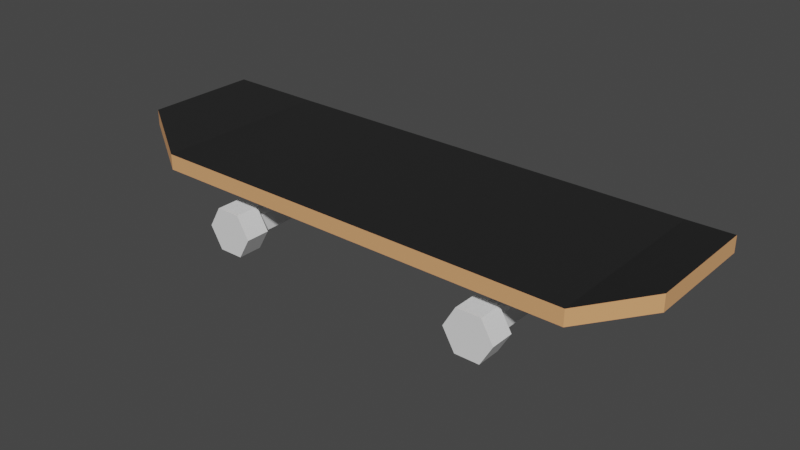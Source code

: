 # Source: Skateboard_-_Copy.blend  (saved by Blender 3.6.11; exported with 4.5.12 LTS)
import bpy
from mathutils import Matrix  # noqa: F401  (used for matrix-valued properties, if any)

bpy.ops.wm.read_factory_settings(use_empty=True)
scene = bpy.context.scene
scene.name = 'Scene'

# ---- collections
col_collection = bpy.data.collections.new('Collection'); scene.collection.children.link(col_collection)

# ---- materials (node trees are filled in below, after node groups)
mat_griptape = bpy.data.materials.new('Griptape')
mat_griptape.use_transparent_shadow = False
mat_wood = bpy.data.materials.new('Wood')
mat_wood.use_transparent_shadow = False

# ---- material node trees
mat_griptape.use_nodes = True; mat_griptape.node_tree.nodes.clear()
_N = mat_griptape.node_tree.nodes; _L = mat_griptape.node_tree.links
n0 = _N.new('ShaderNodeBsdfPrincipled'); n0.name = 'Principled BSDF'; n0.location = (10, 300)
n0.distribution = 'GGX'
n0.subsurface_method = 'RANDOM_WALK_SKIN'
n0.inputs[0].default_value = (0.01668, 0.01668, 0.01668, 1.0)
n0.inputs[2].default_value = 0.4182
n0.inputs[3].default_value = 1.45
n0.inputs[27].default_value = (0.0, 0.0, 0.0, 1.0)
n0.inputs[28].default_value = 1.0
n1 = _N.new('ShaderNodeOutputMaterial'); n1.name = 'Material Output'; n1.location = (300, 300)
_L.new(n0.outputs[0], n1.inputs[0])
n1.is_active_output = True
mat_wood.use_nodes = True; mat_wood.node_tree.nodes.clear()
_N = mat_wood.node_tree.nodes; _L = mat_wood.node_tree.links
n0 = _N.new('ShaderNodeBsdfPrincipled'); n0.name = 'Principled BSDF'; n0.location = (10, 300)
n0.distribution = 'GGX'
n0.subsurface_method = 'RANDOM_WALK_SKIN'
n0.inputs[0].default_value = (0.7589, 0.3676, 0.1551, 1.0)
n0.inputs[2].default_value = 1.0
n0.inputs[3].default_value = 1.45
n0.inputs[27].default_value = (0.0, 0.0, 0.0, 1.0)
n0.inputs[28].default_value = 1.0
n1 = _N.new('ShaderNodeOutputMaterial'); n1.name = 'Material Output'; n1.location = (300, 300)
_L.new(n0.outputs[0], n1.inputs[0])
n1.is_active_output = True

# ---- world
world_world = bpy.data.worlds.new('World'); scene.world = world_world
world_world.use_nodes = True; world_world.node_tree.nodes.clear()
_N = world_world.node_tree.nodes; _L = world_world.node_tree.links
n0 = _N.new('ShaderNodeOutputWorld'); n0.name = 'World Output'; n0.location = (300, 300)
n1 = _N.new('ShaderNodeBackground'); n1.name = 'Background'; n1.location = (10, 300)
n1.inputs[0].default_value = (0.05088, 0.05088, 0.05088, 1.0)
_L.new(n1.outputs[0], n0.inputs[0])
n0.is_active_output = True
world_world.color = (0.05088, 0.05088, 0.05088)
world_world.use_sun_shadow = False
world_world.sun_shadow_jitter_overblur = 0.0

# ---- meshes
me_cube = bpy.data.meshes.new('Cube')
me_cube.from_pydata([(2.982, 7.823, 0.05337), (2.982, 7.823, -0.05337), (2.982, -7.823, 0.05337), (2.982, -7.823, -0.05337), (-2.982, 7.823, 0.05337), (-2.982, 7.823, -0.05337), (-2.982, -7.823, 0.05337), (-2.982, -7.823, -0.05337), (-2.982, -11.67, -0.05337), (-2.982, -11.67, 0.05337), (2.982, -11.67, 0.05337), (2.982, -11.67, -0.05337), (2.982, -9.749, -0.05337), (-2.982, -9.749, -0.05337), (-2.982, -9.749, 0.05337), (2.982, -9.749, 0.05337), (6.676e-06, -8.182, -1.232), (6.676e-06, -8.182, 0.1551), (6.676e-06, 8.182, -1.232), (6.676e-06, 8.182, 0.1551), (19.14, -8.182, -1.232), (19.14, 8.182, -1.232), (24.39, -5.063, 0.4702), (24.39, 5.063, 0.4702), (4.785, -8.182, -1.232), (9.571, -8.182, -1.232), (14.36, -8.182, -1.232), (14.36, 8.182, -1.232), (9.571, 8.182, -1.232), (4.785, 8.182, -1.232), (19.14, -2.727, -1.232), (19.14, 2.727, -1.232), (6.676e-06, -2.727, 0.1551), (6.676e-06, 2.727, 0.1551), (6.676e-06, 2.727, -1.232), (6.676e-06, -2.727, -1.232), (24.39, -1.688, 0.4702), (24.39, 1.688, 0.4702), (4.785, 2.727, -1.232), (4.785, -2.727, -1.232), (9.571, 2.727, -1.232), (9.571, -2.727, -1.232), (14.36, 2.727, -1.232), (14.36, -2.727, -1.232)], [], [(34, 33, 19, 18), (31, 21, 23, 37), (43, 30, 20, 26), (35, 39, 24, 16), (39, 41, 25, 24), (41, 43, 26, 25), (28, 27, 42, 40), (29, 28, 40, 38), (38, 40, 41, 39), (18, 29, 38, 34), (34, 38, 39, 35), (27, 21, 31, 42), (42, 31, 30, 43), (20, 30, 36, 22), (30, 31, 37, 36), (16, 17, 32, 35), (35, 32, 33, 34)])
_uv = me_cube.uv_layers.new(name='UVMap')
_uv.uv.foreach_set('vector', [0.375, 0.1667, 0.625, 0.1667, 0.625, 0.25, 0.375, 0.25, 0.375, 0.5833, 0.375, 0.5, 0.375, 0.5, 0.375, 0.5833, 0.3125, 0.6667, 0.375, 0.6667, 0.375, 0.75, 0.3125, 0.75, 0.125, 0.6667, 0.1875, 0.6667, 0.1875, 0.75, 0.125, 0.75, 0.1875, 0.6667, 0.25, 0.6667, 0.25, 0.75, 0.1875, 0.75, 0.25, 0.6667, 0.3125, 0.6667, 0.3125, 0.75, 0.25, 0.75, 0.25, 0.5, 0.3125, 0.5, 0.3125, 0.5833, 0.25, 0.5833, 0.1875, 0.5, 0.25, 0.5, 0.25, 0.5833, 0.1875, 0.5833, 0.1875, 0.5833, 0.25, 0.5833, 0.25, 0.6667, 0.1875, 0.6667, 0.125, 0.5, 0.1875, 0.5, 0.1875, 0.5833, 0.125, 0.5833, 0.125, 0.5833, 0.1875, 0.5833, 0.1875, 0.6667, 0.125, 0.6667, 0.3125, 0.5, 0.375, 0.5, 0.375, 0.5833, 0.3125, 0.5833, 0.3125, 0.5833, 0.375, 0.5833, 0.375, 0.6667, 0.3125, 0.6667, 0.375, 0.75, 0.375, 0.6667, 0.375, 0.6667, 0.375, 0.75, 0.375, 0.6667, 0.375, 0.5833, 0.375, 0.5833, 0.375, 0.6667, 0.375, 0.0, 0.625, 0.0, 0.625, 0.08333, 0.375, 0.08333, 0.375, 0.08333, 0.625, 0.08333, 0.625, 0.1667, 0.375, 0.1667])
me_cube.materials.append(None)
me_cube.use_mirror_vertex_groups = False
me_cube.update()
me_cube_001 = bpy.data.meshes.new('Cube.001')
me_cube_001.from_pydata([(9.571, 2.727, -1.232), (9.571, -2.727, -1.232), (14.36, 2.727, -1.232), (14.36, -2.727, -1.232), (11.06, 1.03, -3.86), (11.06, -1.03, -3.86), (12.87, 1.03, -3.86), (12.87, -1.03, -3.86), (11.06, 1.03, -5.365), (11.06, -1.03, -5.365), (12.87, 1.03, -5.365), (12.87, -1.03, -5.365), (12.87, 1.03, -3.86), (11.06, 1.03, -3.86), (12.87, 1.03, -5.365), (11.06, 1.03, -5.365), (12.87, 1.03, -3.86), (11.06, 1.03, -3.86), (12.87, 1.03, -5.365), (11.06, 1.03, -5.365), (12.87, 7.576, -3.86), (11.06, 7.576, -3.86), (12.87, 7.576, -5.365), (11.06, 7.576, -5.365), (12.87, -7.576, -3.86), (11.06, -7.576, -3.86), (12.87, -7.576, -5.365), (11.06, -7.576, -5.365)], [], [(0, 2, 6, 4), (5, 4, 8, 9), (3, 1, 5, 7), (2, 3, 7, 6), (1, 0, 4, 5), (8, 10, 11, 9), (9, 11, 26, 27), (6, 7, 11, 10), (8, 4, 13, 15), (15, 13, 17, 19), (10, 8, 15, 14), (6, 10, 14, 12), (4, 6, 12, 13), (16, 18, 22, 20), (13, 12, 16, 17), (12, 14, 18, 16), (14, 15, 19, 18), (21, 20, 22, 23), (18, 19, 23, 22), (19, 17, 21, 23), (17, 16, 20, 21), (24, 25, 27, 26), (7, 5, 25, 24), (11, 7, 24, 26), (5, 9, 27, 25)])
_uv = me_cube_001.uv_layers.new(name='UVMap')
_uv.uv.foreach_set('vector', [0.25, 0.5833, 0.3125, 0.5833, 0.3125, 0.5833, 0.25, 0.5833, 0.25, 0.6667, 0.25, 0.5833, 0.25, 0.5833, 0.25, 0.6667, 0.3125, 0.6667, 0.25, 0.6667, 0.25, 0.6667, 0.3125, 0.6667, 0.3125, 0.5833, 0.3125, 0.6667, 0.3125, 0.6667, 0.3125, 0.5833, 0.25, 0.6667, 0.25, 0.5833, 0.25, 0.5833, 0.25, 0.6667, 0.25, 0.5833, 0.3125, 0.5833, 0.3125, 0.6667, 0.25, 0.6667, 0.25, 0.6667, 0.3125, 0.6667, 0.3125, 0.6667, 0.25, 0.6667, 0.3125, 0.5833, 0.3125, 0.6667, 0.3125, 0.6667, 0.3125, 0.5833, 0.25, 0.5833, 0.25, 0.5833, 0.25, 0.5833, 0.25, 0.5833, 0.25, 0.5833, 0.25, 0.5833, 0.25, 0.5833, 0.25, 0.5833, 0.3125, 0.5833, 0.25, 0.5833, 0.25, 0.5833, 0.3125, 0.5833, 0.3125, 0.5833, 0.3125, 0.5833, 0.3125, 0.5833, 0.3125, 0.5833, 0.25, 0.5833, 0.3125, 0.5833, 0.3125, 0.5833, 0.25, 0.5833, 0.3125, 0.5833, 0.3125, 0.5833, 0.3125, 0.5833, 0.3125, 0.5833, 0.25, 0.5833, 0.3125, 0.5833, 0.3125, 0.5833, 0.25, 0.5833, 0.3125, 0.5833, 0.3125, 0.5833, 0.3125, 0.5833, 0.3125, 0.5833, 0.3125, 0.5833, 0.25, 0.5833, 0.25, 0.5833, 0.3125, 0.5833, 0.25, 0.5833, 0.3125, 0.5833, 0.3125, 0.5833, 0.25, 0.5833, 0.3125, 0.5833, 0.25, 0.5833, 0.25, 0.5833, 0.3125, 0.5833, 0.25, 0.5833, 0.25, 0.5833, 0.25, 0.5833, 0.25, 0.5833, 0.25, 0.5833, 0.3125, 0.5833, 0.3125, 0.5833, 0.25, 0.5833, 0.3125, 0.6667, 0.25, 0.6667, 0.25, 0.6667, 0.3125, 0.6667, 0.3125, 0.6667, 0.25, 0.6667, 0.25, 0.6667, 0.3125, 0.6667, 0.3125, 0.6667, 0.3125, 0.6667, 0.3125, 0.6667, 0.3125, 0.6667, 0.25, 0.6667, 0.25, 0.6667, 0.25, 0.6667, 0.25, 0.6667])
me_cube_001.materials.append(None)
me_cube_001.use_mirror_vertex_groups = False
me_cube_001.update()
me_cube_002 = bpy.data.meshes.new('Cube.002')
me_cube_002.from_pydata([(6.676e-06, -8.182, 0.1551), (6.676e-06, 8.182, 0.1551), (19.14, -8.182, 0.1551), (19.14, 8.182, 0.1551), (24.39, -5.063, 1.857), (24.39, 5.063, 1.857), (14.36, -8.182, 0.1551), (9.571, -8.182, 0.1551), (4.785, -8.182, 0.1551), (4.785, 8.182, 0.1551), (9.571, 8.182, 0.1551), (14.36, 8.182, 0.1551), (19.14, 2.727, 0.1551), (19.14, -2.727, 0.1551), (6.676e-06, -2.727, 0.1551), (6.676e-06, 2.727, 0.1551), (24.39, 1.688, 1.857), (24.39, -1.688, 1.857), (14.36, 2.727, 0.1551), (14.36, -2.727, 0.1551), (9.571, 2.727, 0.1551), (9.571, -2.727, 0.1551), (4.785, 2.727, 0.1551), (4.785, -2.727, 0.1551)], [], [(23, 14, 0, 8), (13, 2, 4, 17), (13, 19, 6, 2), (19, 21, 7, 6), (21, 23, 8, 7), (10, 9, 22, 20), (20, 22, 23, 21), (11, 10, 20, 18), (18, 20, 21, 19), (3, 11, 18, 12), (12, 18, 19, 13), (3, 12, 16, 5), (12, 13, 17, 16), (9, 1, 15, 22), (22, 15, 14, 23)])
_uv = me_cube_002.uv_layers.new(name='UVMap')
_uv.uv.foreach_set('vector', [0.8125, 0.6667, 0.875, 0.6667, 0.875, 0.75, 0.8125, 0.75, 0.625, 0.6667, 0.625, 0.75, 0.625, 0.75, 0.625, 0.6667, 0.625, 0.6667, 0.6875, 0.6667, 0.6875, 0.75, 0.625, 0.75, 0.6875, 0.6667, 0.75, 0.6667, 0.75, 0.75, 0.6875, 0.75, 0.75, 0.6667, 0.8125, 0.6667, 0.8125, 0.75, 0.75, 0.75, 0.75, 0.5, 0.8125, 0.5, 0.8125, 0.5833, 0.75, 0.5833, 0.75, 0.5833, 0.8125, 0.5833, 0.8125, 0.6667, 0.75, 0.6667, 0.6875, 0.5, 0.75, 0.5, 0.75, 0.5833, 0.6875, 0.5833, 0.6875, 0.5833, 0.75, 0.5833, 0.75, 0.6667, 0.6875, 0.6667, 0.625, 0.5, 0.6875, 0.5, 0.6875, 0.5833, 0.625, 0.5833, 0.625, 0.5833, 0.6875, 0.5833, 0.6875, 0.6667, 0.625, 0.6667, 0.625, 0.5, 0.625, 0.5833, 0.625, 0.5833, 0.625, 0.5, 0.625, 0.5833, 0.625, 0.6667, 0.625, 0.6667, 0.625, 0.5833, 0.8125, 0.5, 0.875, 0.5, 0.875, 0.5833, 0.8125, 0.5833, 0.8125, 0.5833, 0.875, 0.5833, 0.875, 0.6667, 0.8125, 0.6667])
me_cube_002.materials.append(mat_griptape)
me_cube_002.use_mirror_vertex_groups = False
me_cube_002.update()
me_cube_003 = bpy.data.meshes.new('Cube.003')
me_cube_003.from_pydata([(6.676e-06, -8.182, -1.232), (6.676e-06, -8.182, 0.1551), (6.676e-06, 8.182, -1.232), (6.676e-06, 8.182, 0.1551), (19.14, -8.182, -1.232), (19.14, -8.182, 0.1551), (19.14, 8.182, -1.232), (19.14, 8.182, 0.1551), (24.39, -5.063, 1.857), (24.39, -5.063, 0.4702), (24.39, 5.063, 1.857), (24.39, 5.063, 0.4702), (14.36, -8.182, 0.1551), (9.571, -8.182, 0.1551), (4.785, -8.182, 0.1551), (4.785, -8.182, -1.232), (9.571, -8.182, -1.232), (14.36, -8.182, -1.232), (4.785, 8.182, 0.1551), (9.571, 8.182, 0.1551), (14.36, 8.182, 0.1551), (14.36, 8.182, -1.232), (9.571, 8.182, -1.232), (4.785, 8.182, -1.232), (24.39, 1.688, 1.857), (24.39, -1.688, 1.857), (24.39, -1.688, 0.4702), (24.39, 1.688, 0.4702)], [], [(15, 14, 1, 0), (21, 20, 7, 6), (26, 25, 8, 9), (5, 4, 9, 8), (6, 7, 10, 11), (2, 3, 18, 23), (23, 18, 19, 22), (22, 19, 20, 21), (4, 5, 12, 17), (17, 12, 13, 16), (16, 13, 14, 15), (11, 10, 24, 27), (27, 24, 25, 26)])
_uv = me_cube_003.uv_layers.new(name='UVMap')
_uv.uv.foreach_set('vector', [0.375, 0.4375, 0.625, 0.4375, 0.625, 0.5, 0.375, 0.5, 0.375, 0.6875, 0.625, 0.6875, 0.625, 0.75, 0.375, 0.75, 0.375, 0.9167, 0.625, 0.9167, 0.625, 1.0, 0.375, 1.0, 0.625, 0.25, 0.375, 0.25, 0.375, 0.25, 0.625, 0.25, 0.375, 0.75, 0.625, 0.75, 0.625, 0.75, 0.375, 0.75, 0.375, 0.5, 0.625, 0.5, 0.625, 0.5625, 0.375, 0.5625, 0.375, 0.5625, 0.625, 0.5625, 0.625, 0.625, 0.375, 0.625, 0.375, 0.625, 0.625, 0.625, 0.625, 0.6875, 0.375, 0.6875, 0.375, 0.25, 0.625, 0.25, 0.625, 0.3125, 0.375, 0.3125, 0.375, 0.3125, 0.625, 0.3125, 0.625, 0.375, 0.375, 0.375, 0.375, 0.375, 0.625, 0.375, 0.625, 0.4375, 0.375, 0.4375, 0.375, 0.75, 0.625, 0.75, 0.625, 0.8333, 0.375, 0.8333, 0.375, 0.8333, 0.625, 0.8333, 0.625, 0.9167, 0.375, 0.9167])
me_cube_003.materials.append(mat_wood)
me_cube_003.use_mirror_vertex_groups = False
me_cube_003.update()
me_cylinder_001 = bpy.data.meshes.new('Cylinder.001')
me_cylinder_001.from_pydata([(0.0, 0.16, -0.08), (0.0, 0.16, 0.08), (0.1386, 0.08, -0.08), (0.1386, 0.08, 0.08), (0.1386, -0.08, -0.08), (0.1386, -0.08, 0.08), (0.0, -0.16, -0.08), (0.0, -0.16, 0.08), (-0.1386, -0.08, -0.08), (-0.1386, -0.08, 0.08), (-0.1386, 0.08, -0.08), (-0.1386, 0.08, 0.08)], [], [(0, 1, 3, 2), (2, 3, 5, 4), (4, 5, 7, 6), (6, 7, 9, 8), (3, 1, 11, 9, 7, 5), (8, 9, 11, 10), (10, 11, 1, 0), (0, 2, 4, 6, 8, 10)])
_uv = me_cylinder_001.uv_layers.new(name='UVMap')
_uv.uv.foreach_set('vector', [1.0, 0.5, 1.0, 1.0, 0.8333, 1.0, 0.8333, 0.5, 0.8333, 0.5, 0.8333, 1.0, 0.6667, 1.0, 0.6667, 0.5, 0.6667, 0.5, 0.6667, 1.0, 0.5, 1.0, 0.5, 0.5, 0.5, 0.5, 0.5, 1.0, 0.3333, 1.0, 0.3333, 0.5, 0.4578, 0.37, 0.25, 0.49, 0.04215, 0.37, 0.04215, 0.13, 0.25, 0.01, 0.4578, 0.13, 0.3333, 0.5, 0.3333, 1.0, 0.1667, 1.0, 0.1667, 0.5, 0.1667, 0.5, 0.1667, 1.0, -8.941e-08, 1.0, -8.941e-08, 0.5, 0.75, 0.49, 0.9578, 0.37, 0.9578, 0.13, 0.75, 0.01, 0.5422, 0.13, 0.5422, 0.37])
me_cylinder_001.materials.append(None)
me_cylinder_001.update()
me_cylinder_002 = bpy.data.meshes.new('Cylinder.002')
me_cylinder_002.from_pydata([(0.0, 0.16, 0.08), (0.0, 0.16, -0.08), (0.1386, 0.08, 0.08), (0.1386, 0.08, -0.08), (0.1386, -0.08, 0.08), (0.1386, -0.08, -0.08), (0.0, -0.16, 0.08), (0.0, -0.16, -0.08), (-0.1386, -0.08, 0.08), (-0.1386, -0.08, -0.08), (-0.1386, 0.08, 0.08), (-0.1386, 0.08, -0.08)], [], [(0, 2, 3, 1), (2, 4, 5, 3), (4, 6, 7, 5), (6, 8, 9, 7), (3, 5, 7, 9, 11, 1), (8, 10, 11, 9), (10, 0, 1, 11), (0, 10, 8, 6, 4, 2)])
_uv = me_cylinder_002.uv_layers.new(name='UVMap')
_uv.uv.foreach_set('vector', [1.0, 0.5, 0.8333, 0.5, 0.8333, 1.0, 1.0, 1.0, 0.8333, 0.5, 0.6667, 0.5, 0.6667, 1.0, 0.8333, 1.0, 0.6667, 0.5, 0.5, 0.5, 0.5, 1.0, 0.6667, 1.0, 0.5, 0.5, 0.3333, 0.5, 0.3333, 1.0, 0.5, 1.0, 0.4578, 0.37, 0.4578, 0.13, 0.25, 0.01, 0.04215, 0.13, 0.04215, 0.37, 0.25, 0.49, 0.3333, 0.5, 0.1667, 0.5, 0.1667, 1.0, 0.3333, 1.0, 0.1667, 0.5, -8.941e-08, 0.5, -8.941e-08, 1.0, 0.1667, 1.0, 0.75, 0.49, 0.5422, 0.37, 0.5422, 0.13, 0.75, 0.01, 0.9578, 0.13, 0.9578, 0.37])
me_cylinder_002.materials.append(None)
me_cylinder_002.update()
me_cylinder_003 = bpy.data.meshes.new('Cylinder.003')
me_cylinder_003.from_pydata([(-0.1386, 0.08, 0.08), (-0.1386, 0.08, -0.08), (-0.1386, -0.08, 0.08), (-0.1386, -0.08, -0.08), (0.0, -0.16, 0.08), (0.0, -0.16, -0.08), (0.1386, -0.08, 0.08), (0.1386, -0.08, -0.08), (0.1386, 0.08, 0.08), (0.1386, 0.08, -0.08), (0.0, 0.16, 0.08), (0.0, 0.16, -0.08)], [], [(0, 1, 3, 2), (2, 3, 5, 4), (4, 5, 7, 6), (6, 7, 9, 8), (3, 1, 11, 9, 7, 5), (8, 9, 11, 10), (10, 11, 1, 0), (0, 2, 4, 6, 8, 10)])
_uv = me_cylinder_003.uv_layers.new(name='UVMap')
_uv.uv.foreach_set('vector', [1.0, 0.5, 1.0, 1.0, 0.8333, 1.0, 0.8333, 0.5, 0.8333, 0.5, 0.8333, 1.0, 0.6667, 1.0, 0.6667, 0.5, 0.6667, 0.5, 0.6667, 1.0, 0.5, 1.0, 0.5, 0.5, 0.5, 0.5, 0.5, 1.0, 0.3333, 1.0, 0.3333, 0.5, 0.4578, 0.37, 0.25, 0.49, 0.04215, 0.37, 0.04215, 0.13, 0.25, 0.01, 0.4578, 0.13, 0.3333, 0.5, 0.3333, 1.0, 0.1667, 1.0, 0.1667, 0.5, 0.1667, 0.5, 0.1667, 1.0, -8.941e-08, 1.0, -8.941e-08, 0.5, 0.75, 0.49, 0.9578, 0.37, 0.9578, 0.13, 0.75, 0.01, 0.5422, 0.13, 0.5422, 0.37])
me_cylinder_003.materials.append(None)
me_cylinder_003.update()
me_cylinder_004 = bpy.data.meshes.new('Cylinder.004')
me_cylinder_004.from_pydata([(-0.1386, 0.08, -0.08), (-0.1386, 0.08, 0.08), (-0.1386, -0.08, -0.08), (-0.1386, -0.08, 0.08), (0.0, -0.16, -0.08), (0.0, -0.16, 0.08), (0.1386, -0.08, -0.08), (0.1386, -0.08, 0.08), (0.1386, 0.08, -0.08), (0.1386, 0.08, 0.08), (0.0, 0.16, -0.08), (0.0, 0.16, 0.08)], [], [(0, 2, 3, 1), (2, 4, 5, 3), (4, 6, 7, 5), (6, 8, 9, 7), (3, 5, 7, 9, 11, 1), (8, 10, 11, 9), (10, 0, 1, 11), (0, 10, 8, 6, 4, 2)])
_uv = me_cylinder_004.uv_layers.new(name='UVMap')
_uv.uv.foreach_set('vector', [1.0, 0.5, 0.8333, 0.5, 0.8333, 1.0, 1.0, 1.0, 0.8333, 0.5, 0.6667, 0.5, 0.6667, 1.0, 0.8333, 1.0, 0.6667, 0.5, 0.5, 0.5, 0.5, 1.0, 0.6667, 1.0, 0.5, 0.5, 0.3333, 0.5, 0.3333, 1.0, 0.5, 1.0, 0.4578, 0.37, 0.4578, 0.13, 0.25, 0.01, 0.04215, 0.13, 0.04215, 0.37, 0.25, 0.49, 0.3333, 0.5, 0.1667, 0.5, 0.1667, 1.0, 0.3333, 1.0, 0.1667, 0.5, -8.941e-08, 0.5, -8.941e-08, 1.0, 0.1667, 1.0, 0.75, 0.49, 0.5422, 0.37, 0.5422, 0.13, 0.75, 0.01, 0.9578, 0.13, 0.9578, 0.37])
me_cylinder_004.materials.append(None)
me_cylinder_004.update()

# ---- objects
ob_board = bpy.data.objects.new('Board', me_cube)
ob_trucks = bpy.data.objects.new('Trucks', me_cube_001)
ob_griptape = bpy.data.objects.new('Griptape', me_cube_002)
ob_wood = bpy.data.objects.new('Wood', me_cube_003)
ob_wheel_001 = bpy.data.objects.new('Wheel.001', me_cylinder_001)
ob_wheel_002 = bpy.data.objects.new('Wheel.002', me_cylinder_002)
ob_wheel_003 = bpy.data.objects.new('Wheel.003', me_cylinder_003)
ob_wheel_004 = bpy.data.objects.new('Wheel.004', me_cylinder_004)

# ---- transforms, parenting, visibility, modifiers, constraints
ob_board.location = (0.0, 0.0, 0.7938)
ob_board.scale = (0.1222, 0.1222, 0.1222)
ob_board.lock_rotations_4d = False
ob_board.empty_display_type = 'ARROWS'
ob_board.lineart.crease_threshold = 0.0
_m = ob_board.modifiers.new('Mirror.001', 'MIRROR')
ob_trucks.location = (0.0, 0.0, 0.7938)
ob_trucks.scale = (0.1222, 0.1222, 0.1222)
ob_trucks.lock_rotations_4d = False
ob_trucks.empty_display_type = 'ARROWS'
ob_trucks.lineart.crease_threshold = 0.0
_m = ob_trucks.modifiers.new('Mirror', 'MIRROR')
ob_griptape.location = (0.0, 0.0, 0.7938)
ob_griptape.scale = (0.1222, 0.1222, 0.1222)
ob_griptape.lock_rotations_4d = False
ob_griptape.empty_display_type = 'ARROWS'
ob_griptape.lineart.crease_threshold = 0.0
_m = ob_griptape.modifiers.new('Mirror', 'MIRROR')
ob_wood.location = (0.0, 0.0, 0.7938)
ob_wood.scale = (0.1222, 0.1222, 0.1222)
ob_wood.lock_rotations_4d = False
ob_wood.empty_display_type = 'ARROWS'
ob_wood.lineart.crease_threshold = 0.0
_m = ob_wood.modifiers.new('Mirror.001', 'MIRROR')
ob_wheel_001.location = (1.464, -0.9263, 0.2297)
ob_wheel_001.rotation_euler = (1.571, 0.5236, 0.0)
ob_wheel_001.scale = (1.658, 1.658, 1.658)
ob_wheel_002.location = (1.464, 0.9263, 0.2297)
ob_wheel_002.rotation_euler = (1.571, 0.5236, 0.0)
ob_wheel_002.scale = (1.658, 1.658, 1.658)
ob_wheel_003.location = (-1.464, 0.9263, 0.2297)
ob_wheel_003.rotation_euler = (1.571, 0.5236, 0.0)
ob_wheel_003.scale = (1.658, 1.658, 1.658)
ob_wheel_004.location = (-1.464, -0.9263, 0.2297)
ob_wheel_004.rotation_euler = (1.571, 0.5236, 0.0)
ob_wheel_004.scale = (1.658, 1.658, 1.658)

# ---- collection membership
col_collection.objects.link(ob_board)
col_collection.objects.link(ob_trucks)
col_collection.objects.link(ob_griptape)
col_collection.objects.link(ob_wood)
col_collection.objects.link(ob_wheel_001)
col_collection.objects.link(ob_wheel_002)
col_collection.objects.link(ob_wheel_003)
col_collection.objects.link(ob_wheel_004)

# ---- scene / render settings (as saved in the file)
scene.frame_start = 1; scene.frame_end = 250; scene.frame_set(1)
scene.render.engine = 'BLENDER_EEVEE_NEXT'
scene.cycles.sampling_pattern = 'TABULATED_SOBOL'
scene.view_settings.view_transform = 'Filmic'
bpy.context.view_layer.update()

# ---- added for rendering (the .blend has no active camera and no usable light): camera, sun
cam_auto = bpy.data.cameras.new('AutoCamera')
cam_auto.lens = 50.0
cam_auto.sensor_width = 36.0
cam_auto.clip_end = 1000.0
ob_auto_camera = bpy.data.objects.new('AutoCamera', cam_auto)
scene.collection.objects.link(ob_auto_camera)
ob_auto_camera.location = (6.06828, -7.46588, 5.30761)
ob_auto_camera.rotation_euler = (1.09748, -7.21219e-08, 0.694738)
scene.camera = ob_auto_camera
light_auto_sun = bpy.data.lights.new('AutoSun', 'SUN')
light_auto_sun.energy = 3.0
light_auto_sun.angle = 0.0523599
ob_auto_sun = bpy.data.objects.new('AutoSun', light_auto_sun)
scene.collection.objects.link(ob_auto_sun)
ob_auto_sun.rotation_euler = (0.872665, 0.174533, 0.523599)
bpy.context.view_layer.update()
